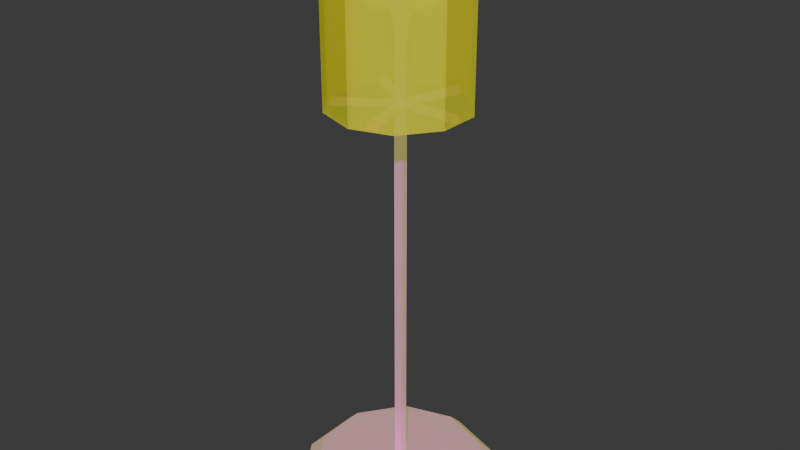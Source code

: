 # Source: lamp.blend  (saved by Blender 5.2.44; exported with 4.5.12 LTS)
import bpy
from mathutils import Matrix  # noqa: F401  (used for matrix-valued properties, if any)

bpy.ops.wm.read_factory_settings(use_empty=True)
scene = bpy.context.scene
scene.name = 'Scene'

# ---- collections
col_collection = bpy.data.collections.new('Collection'); scene.collection.children.link(col_collection)

# ---- images (referenced by path relative to the original .blend; pixels are not part of the script)
import os
ASSET_DIR = os.environ.get("B2B_ASSET_DIR", "")  # directory of the original .blend (textures are referenced by path, not embedded)
HERE = os.path.dirname(os.path.abspath(__file__))  # packed textures are extracted next to this script under _unpacked/

def load_image(name, relpath, width, height, colorspace="sRGB"):
    """Load a texture the original file referenced (path relative to the .blend, or extracted next to this script)."""
    p = next((c for c in (os.path.join(HERE, relpath), os.path.join(ASSET_DIR, relpath)) if relpath and os.path.exists(c)), "")
    if p:
        img = bpy.data.images.load(p, check_existing=True)
        img.name = name
    else:  # same state as the original file: an image datablock whose file is absent (Cycles renders it pink)
        img = bpy.data.images.new(name, width, height)
        img.source = "FILE"
        img.filepath = "//" + (relpath or name)
    img.colorspace_settings.name = colorspace
    return img
img_lamp_color_png = load_image('Lamp-color.png', 'Lamp-color.png', 1024, 1024, 'sRGB')
img_lamp_lumi_png = load_image('Lamp-lumi.png', 'Lamp-lumi.png', 1024, 1024, 'sRGB')

# ---- materials (node trees are filled in below, after node groups)
mat_material_001 = bpy.data.materials.new('Material.001')
mat_material_002 = bpy.data.materials.new('Material.002')

# ---- material node trees
mat_material_001.use_nodes = True; mat_material_001.node_tree.nodes.clear()
_N = mat_material_001.node_tree.nodes; _L = mat_material_001.node_tree.links
n0 = _N.new('ShaderNodeBsdfPrincipled'); n0.name = 'Principled BSDF'; n0.location = (-200, 100)
n0.inputs[1].default_value = 0.5364
n0.inputs[2].default_value = 0.2709
n0.inputs[3].default_value = 1.9
n0.inputs[10].default_value = 0.005
n0.inputs[27].default_value = (0.7768, 1.0, 0.0001325, 1.0)
n1 = _N.new('ShaderNodeOutputMaterial'); n1.name = 'Material Output'; n1.location = (200, 100)
n2 = _N.new('ShaderNodeTexImage'); n2.name = 'Image Texture'; n2.location = (-570, 69)
n2.image = img_lamp_color_png
n3 = _N.new('ShaderNodeTexImage'); n3.name = 'Image Texture.001'; n3.location = (-811, -91)
n3.image = img_lamp_lumi_png
_L.new(n0.outputs[0], n1.inputs[0])
_L.new(n2.outputs[0], n0.inputs[0])
_L.new(n3.outputs[0], n0.inputs[28])
n1.is_active_output = True
mat_material_002.use_nodes = True; mat_material_002.node_tree.nodes.clear()
_N = mat_material_002.node_tree.nodes; _L = mat_material_002.node_tree.links
n0 = _N.new('ShaderNodeBsdfPrincipled'); n0.name = 'Principled BSDF'; n0.location = (-200, 100)
n0.inputs[0].default_value = (0.9421, 0.9005, 0.01439, 1.0)
n0.inputs[4].default_value = 0.5545
n0.inputs[10].default_value = 0.005
n1 = _N.new('ShaderNodeOutputMaterial'); n1.name = 'Material Output'; n1.location = (200, 100)
_L.new(n0.outputs[0], n1.inputs[0])
n1.is_active_output = True

# ---- world
world_world = bpy.data.worlds.new('World'); scene.world = world_world
world_world.use_nodes = True; world_world.node_tree.nodes.clear()
_N = world_world.node_tree.nodes; _L = world_world.node_tree.links
n0 = _N.new('ShaderNodeOutputWorld'); n0.name = 'World Output'; n0.location = (200, 100)
n1 = _N.new('ShaderNodeBackground'); n1.name = 'Background'; n1.location = (-200, 100)
n1.inputs[0].default_value = (0.05088, 0.05088, 0.05088, 1.0)
_L.new(n1.outputs[0], n0.inputs[0])
n0.is_active_output = True
world_world.color = (0.05088, 0.05088, 0.05088)
world_world.sun_shadow_jitter_overblur = 0.0

# ---- meshes
me_circle = bpy.data.meshes.new('Circle')
me_circle.from_pydata([(0.0, 1.0, 0.0), (-0.5878, 0.809, 0.0), (-0.9511, 0.309, 0.0), (-0.9511, -0.309, 0.0), (-0.5878, -0.809, 0.0), (0.0, -1.0, 0.0), (0.5878, -0.809, 0.0), (0.9511, -0.309, 0.0), (0.9511, 0.309, 0.0), (0.5878, 0.809, 0.0), (-1.277e-09, 0.8504, 0.1458), (-0.4999, 0.688, 0.1458), (-0.8088, 0.2628, 0.1458), (-0.8088, -0.2628, 0.1458), (-0.4999, -0.688, 0.1458), (-1.277e-09, -0.8504, 0.1458), (0.4999, -0.688, 0.1458), (0.8088, -0.2628, 0.1458), (0.8088, 0.2628, 0.1458), (0.4999, 0.688, 0.1458), (-0.01866, 0.05742, 0.1458), (-0.01866, 0.05742, 4.585), (-0.06037, -3.725e-09, 0.1458), (0.04884, 0.03549, 4.585), (-0.01866, -0.05742, 0.1458), (0.04884, -0.03549, 4.585), (0.04884, -0.03549, 0.1458), (-0.01866, -0.05742, 4.585), (0.04884, 0.03549, 0.1458), (-0.06037, -3.725e-09, 4.585), (-0.06037, -3.725e-09, 3.939), (-0.01866, 0.05742, 3.939), (0.04884, 0.03549, 3.939), (-0.01866, -0.05742, 3.939), (0.04884, -0.03549, 3.939), (-0.05044, 0.1552, 5.064), (0.1321, 0.09595, 5.064), (0.1321, -0.09595, 5.064), (-0.05044, -0.1552, 5.064), (-0.1632, -8.359e-09, 5.064), (-0.209, -1.114e-08, 4.961), (-0.06458, -0.1988, 4.961), (0.1691, -0.1228, 4.961), (0.1691, 0.1228, 4.961), (-0.06458, 0.1988, 4.961), (-0.04221, 0.1299, 4.84), (0.1105, 0.0803, 4.84), (0.1105, -0.0803, 4.84), (-0.04221, -0.1299, 4.84), (-0.1366, -7.237e-09, 4.84), (-0.08534, -4.427e-09, 4.721), (-0.02637, -0.08116, 4.721), (0.06904, -0.05016, 4.721), (0.06904, 0.05016, 4.721), (-0.02637, 0.08116, 4.721), (-0.06037, -3.725e-09, 3.982), (0.04884, 0.03549, 3.982), (0.04884, -0.03549, 3.982), (-0.01866, -0.05742, 3.982), (-0.01866, 0.05742, 3.982), (0.1437, 0.5875, 3.933), (0.2291, 0.5597, 3.933), (0.2291, 0.5597, 3.988), (0.1437, 0.5875, 3.988), (-0.4615, -0.3908, 3.933), (-0.5143, -0.3182, 3.933), (-0.5143, -0.3182, 3.988), (-0.4615, -0.3908, 3.988), (-0.5143, 0.3182, 3.933), (-0.4615, 0.3908, 3.933), (-0.4615, 0.3908, 3.988), (-0.5143, 0.3182, 3.988), (0.6031, 0.0449, 3.933), (0.6031, -0.0449, 3.933), (0.6031, -0.0449, 3.988), (0.6031, 0.0449, 3.988), (0.2291, -0.5597, 3.933), (0.1437, -0.5875, 3.933), (0.1437, -0.5875, 3.988), (0.2291, -0.5597, 3.988), (-0.02864, 0.08814, 5.162), (0.07498, 0.05447, 5.162), (0.07498, -0.05447, 5.162), (-0.02864, -0.08814, 5.162), (-0.09268, -5.442e-09, 5.162), (-0.01484, 0.04569, 5.203), (0.03886, 0.02824, 5.203), (0.03886, -0.02824, 5.203), (-0.01484, -0.04569, 5.203), (-0.04804, 1.655e-11, 5.203)], [], [(9, 8, 18, 19), (6, 5, 15, 16), (3, 2, 12, 13), (0, 9, 19, 10), (7, 6, 16, 17), (4, 3, 13, 14), (1, 0, 10, 11), (8, 7, 17, 18), (5, 4, 14, 15), (2, 1, 11, 12), (1, 2, 3, 4, 5, 6, 7, 8, 9, 0), (12, 11, 20, 22), (19, 18, 28), (16, 15, 24, 26), (13, 12, 22), (10, 19, 28, 20), (17, 16, 26), (14, 13, 22, 24), (11, 10, 20), (18, 17, 26, 28), (15, 14, 24), (20, 28, 32, 31), (57, 58, 27, 25), (56, 57, 25, 23), (55, 59, 21, 29), (58, 55, 29, 27), (26, 24, 33, 34), (28, 26, 34, 32), (22, 20, 31, 30), (24, 22, 30, 33), (48, 49, 40, 41), (53, 52, 47, 46), (54, 53, 46, 45), (51, 50, 49, 48), (50, 54, 45, 49), (52, 51, 48, 47), (23, 25, 52, 53), (21, 23, 53, 54), (27, 29, 50, 51), (25, 27, 51, 52), (59, 56, 23, 21), (60, 61, 62, 63), (32, 61, 60, 31), (56, 62, 61, 32), (59, 63, 62, 56), (31, 60, 63, 59), (64, 65, 66, 67), (30, 65, 64, 33), (55, 66, 65, 30), (58, 67, 66, 55), (33, 64, 67, 58), (68, 69, 70, 71), (31, 69, 68, 30), (59, 70, 69, 31), (55, 71, 70, 59), (30, 68, 71, 55), (72, 73, 74, 75), (34, 73, 72, 32), (57, 74, 73, 34), (56, 75, 74, 57), (32, 72, 75, 56), (76, 77, 78, 79), (33, 77, 76, 34), (58, 78, 77, 33), (57, 79, 78, 58), (34, 76, 79, 57), (29, 21, 54, 50), (49, 45, 44, 40), (47, 48, 41, 42), (46, 47, 42, 43), (45, 46, 43, 44), (40, 44, 35, 39), (41, 40, 39, 38), (44, 43, 36, 35), (43, 42, 37, 36), (42, 41, 38, 37), (37, 38, 83, 82), (39, 35, 80, 84), (38, 39, 84, 83), (35, 36, 81, 80), (36, 37, 82, 81), (82, 83, 88, 87), (84, 80, 85, 89), (83, 84, 89, 88), (80, 81, 86, 85), (81, 82, 87, 86), (89, 85, 86, 87, 88)])
_uv = me_circle.uv_layers.new(name='UVMap')
_uv.uv.foreach_set('vector', [0.2771, 0.0519, 0.1368, 0.1037, 0.104, 0.06055, 0.2757, 0.004199, 0.05497, 0.3753, 0.1442, 0.4952, 0.1194, 0.5396, 0.003767, 0.3936, 0.4295, 0.4872, 0.5164, 0.3657, 0.5621, 0.3794, 0.4624, 0.5302, 0.421, 0.09532, 0.2771, 0.0519, 0.2757, 0.004199, 0.4455, 0.05079, 0.04938, 0.2247, 0.05497, 0.3753, 0.003767, 0.3936, 0.003686, 0.211, 0.2883, 0.5398, 0.4295, 0.4872, 0.4624, 0.5302, 0.2897, 0.5875, 0.5109, 0.2153, 0.421, 0.09532, 0.4455, 0.05079, 0.5621, 0.1969, 0.1368, 0.1037, 0.04938, 0.2247, 0.003686, 0.211, 0.104, 0.06055, 0.1442, 0.4952, 0.2883, 0.5398, 0.2897, 0.5875, 0.1194, 0.5396, 0.5164, 0.3657, 0.5109, 0.2153, 0.5621, 0.1969, 0.5621, 0.3794, 0.5109, 0.2153, 0.5164, 0.3657, 0.4295, 0.4872, 0.2883, 0.5398, 0.1442, 0.4952, 0.05497, 0.3753, 0.04938, 0.2247, 0.1368, 0.1037, 0.2771, 0.0519, 0.421, 0.09532, 0.7868, 0.1758, 0.9161, 0.2178, 0.7994, 0.3867, 0.782, 0.381, 0.9961, 0.4639, 0.9161, 0.5739, 0.7994, 0.405, 0.6574, 0.5739, 0.5775, 0.4639, 0.7712, 0.3959, 0.782, 0.4107, 0.6574, 0.2178, 0.7868, 0.1758, 0.782, 0.381, 0.9961, 0.3278, 0.9961, 0.4639, 0.7994, 0.405, 0.7994, 0.3867, 0.7868, 0.6159, 0.6574, 0.5739, 0.782, 0.4107, 0.5775, 0.3278, 0.6574, 0.2178, 0.782, 0.381, 0.7712, 0.3959, 0.9161, 0.2178, 0.9961, 0.3278, 0.7994, 0.3867, 0.9161, 0.5739, 0.7868, 0.6159, 0.782, 0.4107, 0.7994, 0.405, 0.5775, 0.4639, 0.5775, 0.3278, 0.7712, 0.3959, 0.8374, 0.8125, 0.8283, 0.8142, 0.6508, 0.7951, 0.8009, 0.6376, 0.8208, 0.8343, 0.8462, 0.8458, 0.9689, 0.9476, 0.7618, 0.9824, 0.8239, 0.8065, 0.8208, 0.8343, 0.7618, 0.9824, 0.6647, 0.7962, 0.865, 0.8251, 0.8512, 0.8009, 0.8118, 0.6463, 0.9998, 0.7399, 0.8462, 0.8458, 0.865, 0.8251, 0.9998, 0.7399, 0.9689, 0.9476, 0.8271, 0.8234, 0.8355, 0.8274, 0.9681, 0.9474, 0.7541, 0.9865, 0.8283, 0.8142, 0.8271, 0.8234, 0.7541, 0.9865, 0.6508, 0.7951, 0.8419, 0.8206, 0.8374, 0.8125, 0.8009, 0.6376, 0.997, 0.7317, 0.8355, 0.8274, 0.8419, 0.8206, 0.997, 0.7317, 0.9681, 0.9474, 0.04271, 0.949, 0.03409, 0.8572, 0.05023, 0.8656, 0.06121, 0.9283, 0.1875, 0.8661, 0.1562, 0.964, 0.137, 0.9526, 0.1672, 0.8767, 0.1113, 0.7906, 0.1875, 0.8661, 0.1672, 0.8767, 0.1103, 0.8136, 0.02956, 0.965, 0.02216, 0.8485, 0.03409, 0.8572, 0.04271, 0.949, 0.02216, 0.8485, 0.1113, 0.7906, 0.1103, 0.8136, 0.03409, 0.8572, 0.1562, 0.964, 0.02956, 0.965, 0.04271, 0.949, 0.137, 0.9526, 0.2115, 0.8352, 0.177, 0.9808, 0.1562, 0.964, 0.1875, 0.8661, 0.1025, 0.7636, 0.2115, 0.8352, 0.1875, 0.8661, 0.1113, 0.7906, 0.01285, 0.9808, 0.003906, 0.8423, 0.02216, 0.8485, 0.02956, 0.965, 0.177, 0.9808, 0.01285, 0.9808, 0.02956, 0.965, 0.1562, 0.964, 0.8512, 0.8009, 0.8239, 0.8065, 0.6647, 0.7962, 0.8118, 0.6463, 0.3975, 0.9244, 0.3828, 0.9057, 0.3925, 0.895, 0.4072, 0.9137, 0.3229, 0.8348, 0.3828, 0.9057, 0.3975, 0.9244, 0.3229, 0.9854, 0.4671, 0.834, 0.3925, 0.895, 0.3828, 0.9057, 0.3229, 0.8348, 0.4671, 0.9846, 0.4072, 0.9137, 0.3925, 0.895, 0.4671, 0.834, 0.3229, 0.9854, 0.3975, 0.9244, 0.4072, 0.9137, 0.4671, 0.9846, 0.193, 0.6961, 0.1745, 0.6886, 0.1637, 0.6838, 0.1825, 0.6756, 0.1123, 0.7561, 0.1745, 0.6886, 0.193, 0.6961, 0.248, 0.7495, 0.1123, 0.6185, 0.1637, 0.6838, 0.1745, 0.6886, 0.1123, 0.7561, 0.2486, 0.6201, 0.1825, 0.6756, 0.1637, 0.6838, 0.1123, 0.6185, 0.248, 0.7495, 0.193, 0.6961, 0.1825, 0.6756, 0.2486, 0.6201, 0.5417, 0.7729, 0.5269, 0.7543, 0.5366, 0.7436, 0.5513, 0.7623, 0.4671, 0.6834, 0.5269, 0.7543, 0.5417, 0.7729, 0.4671, 0.834, 0.6112, 0.6826, 0.5366, 0.7436, 0.5269, 0.7543, 0.4671, 0.6834, 0.6112, 0.8331, 0.5513, 0.7623, 0.5366, 0.7436, 0.6112, 0.6826, 0.4671, 0.834, 0.5417, 0.7729, 0.5513, 0.7623, 0.6112, 0.8331, 0.3925, 0.7436, 0.4072, 0.7623, 0.3975, 0.7729, 0.3828, 0.7543, 0.4671, 0.8331, 0.4072, 0.7623, 0.3925, 0.7436, 0.4671, 0.6826, 0.3229, 0.834, 0.3975, 0.7729, 0.4072, 0.7623, 0.4671, 0.8331, 0.3229, 0.6834, 0.3828, 0.7543, 0.3975, 0.7729, 0.3229, 0.834, 0.4671, 0.6826, 0.3925, 0.7436, 0.3828, 0.7543, 0.3229, 0.6834, 0.5366, 0.895, 0.5514, 0.9137, 0.5417, 0.9244, 0.5269, 0.9057, 0.6112, 0.9846, 0.5514, 0.9137, 0.5366, 0.895, 0.6112, 0.834, 0.4671, 0.9854, 0.5417, 0.9244, 0.5514, 0.9137, 0.6112, 0.9846, 0.4671, 0.8348, 0.5269, 0.9057, 0.5417, 0.9244, 0.4671, 0.9854, 0.6112, 0.834, 0.5366, 0.895, 0.5269, 0.9057, 0.4671, 0.8348, 0.003906, 0.8423, 0.1025, 0.7636, 0.1113, 0.7906, 0.02216, 0.8485, 0.03409, 0.8572, 0.1103, 0.8136, 0.1099, 0.8376, 0.05023, 0.8656, 0.137, 0.9526, 0.04271, 0.949, 0.06121, 0.9283, 0.12, 0.9368, 0.1672, 0.8767, 0.137, 0.9526, 0.12, 0.9368, 0.1468, 0.8852, 0.1103, 0.8136, 0.1672, 0.8767, 0.1468, 0.8852, 0.1099, 0.8376, 0.05023, 0.8656, 0.1099, 0.8376, 0.1051, 0.8555, 0.0671, 0.8742, 0.06121, 0.9283, 0.05023, 0.8656, 0.0671, 0.8742, 0.07304, 0.915, 0.1099, 0.8376, 0.1468, 0.8852, 0.1294, 0.8873, 0.1051, 0.8555, 0.1468, 0.8852, 0.12, 0.9368, 0.1112, 0.9198, 0.1294, 0.8873, 0.12, 0.9368, 0.06121, 0.9283, 0.07304, 0.915, 0.1112, 0.9198, 0.1112, 0.9198, 0.07304, 0.915, 0.08528, 0.9006, 0.1026, 0.9039, 0.0671, 0.8742, 0.1051, 0.8555, 0.1004, 0.8748, 0.08342, 0.8819, 0.07304, 0.915, 0.0671, 0.8742, 0.08342, 0.8819, 0.08528, 0.9006, 0.1051, 0.8555, 0.1294, 0.8873, 0.1121, 0.8884, 0.1004, 0.8748, 0.1294, 0.8873, 0.1112, 0.9198, 0.1026, 0.9039, 0.1121, 0.8884, 0.1026, 0.9039, 0.08528, 0.9006, 0.09153, 0.8942, 0.09896, 0.896, 0.08342, 0.8819, 0.1004, 0.8748, 0.09854, 0.8834, 0.09114, 0.8862, 0.08528, 0.9006, 0.08342, 0.8819, 0.09114, 0.8862, 0.09153, 0.8942, 0.1004, 0.8748, 0.1121, 0.8884, 0.1033, 0.8895, 0.09854, 0.8834, 0.1121, 0.8884, 0.1026, 0.9039, 0.09896, 0.896, 0.1033, 0.8895, 0.09114, 0.8862, 0.09854, 0.8834, 0.1033, 0.8895, 0.09896, 0.896, 0.09153, 0.8942])
me_circle.materials.append(mat_material_001)
me_circle.update()
me_circle_001 = bpy.data.meshes.new('Circle.001')
me_circle_001.from_pydata([(-0.3787, 0.5109, 5.562), (0.00604, 0.6359, 5.562), (0.3689, 0.518, 5.562), (0.6067, 0.1908, 5.562), (0.6067, -0.1908, 5.562), (0.3689, -0.518, 5.562), (0.00604, -0.6359, 5.562), (-0.3787, -0.5109, 5.562), (-0.6029, -0.2023, 5.562), (-0.6029, 0.2023, 5.562), (0.3689, -0.518, 3.932), (0.6067, -0.1908, 3.932), (-0.3787, -0.5109, 3.932), (0.00604, -0.6359, 3.932), (0.6067, 0.1908, 3.932), (0.3689, 0.518, 3.932), (0.00604, 0.6359, 3.932), (-0.3787, 0.5109, 3.932), (-0.6029, 0.2023, 3.932), (-0.6029, -0.2023, 3.932)], [], [(12, 7, 6, 13), (16, 1, 0, 17), (4, 11, 10, 5), (2, 15, 14, 3), (8, 19, 18, 9), (16, 15, 2, 1), (18, 17, 0, 9), (14, 11, 4, 3), (10, 13, 6, 5), (12, 19, 8, 7)])
_uv = me_circle_001.uv_layers.new(name='UVMap')
_uv.uv.foreach_set('vector', [0.0, 0.0, 0.0, 0.0, 0.0, 0.0, 0.0, 0.0, 0.0, 0.0, 0.0, 0.0, 0.0, 0.0, 0.0, 0.0, 0.0, 0.0, 0.0, 0.0, 0.0, 0.0, 0.0, 0.0, 0.0, 0.0, 0.0, 0.0, 0.0, 0.0, 0.0, 0.0, 0.0, 0.0, 0.0, 0.0, 0.0, 0.0, 0.0, 0.0, 0.0, 0.0, 0.0, 0.0, 0.0, 0.0, 0.0, 0.0, 0.0, 0.0, 0.0, 0.0, 0.0, 0.0, 0.0, 0.0, 0.0, 0.0, 0.0, 0.0, 0.0, 0.0, 0.0, 0.0, 0.0, 0.0, 0.0, 0.0, 0.0, 0.0, 0.0, 0.0, 0.0, 0.0, 0.0, 0.0, 0.0, 0.0, 0.0, 0.0])
me_circle_001.materials.append(mat_material_002)
me_circle_001.update()

# ---- objects
ob_circle = bpy.data.objects.new('Circle', me_circle)
ob_circle_001 = bpy.data.objects.new('Circle.001', me_circle_001)

# ---- transforms, parenting, visibility, modifiers, constraints
ob_circle.location = (0.0, 0.0, 0.0)
ob_circle.scale = (2.627, 2.627, 2.627)
ob_circle_001.location = (0.0, 0.0, 0.0)
ob_circle_001.scale = (2.627, 2.627, 2.627)
_m = ob_circle_001.modifiers.new('Solidify', 'SOLIDIFY')
_m.thickness = 0.04

# ---- collection membership
col_collection.objects.link(ob_circle)
col_collection.objects.link(ob_circle_001)

# ---- scene / render settings (as saved in the file)
scene.frame_start = 1; scene.frame_end = 250; scene.frame_set(1)
scene.render.engine = 'BLENDER_EEVEE_NEXT'
scene.render.bake_bias = 0.0
scene.render.bake_samples = 0
scene.render.compositor_device = 'GPU'
scene.eevee.use_volume_custom_range = False
scene.eevee.fast_gi_thickness_near = 0.1
scene.eevee.fast_gi_thickness_far = 0.0
scene.eevee.ray_tracing_options.screen_trace_thickness = 0.1
bpy.context.view_layer.update()

# ---- added for rendering (the .blend has no active camera and no usable light): camera, sun
cam_auto = bpy.data.cameras.new('AutoCamera')
cam_auto.lens = 50.0
cam_auto.sensor_width = 36.0
cam_auto.clip_end = 1000.0
ob_auto_camera = bpy.data.objects.new('AutoCamera', cam_auto)
scene.collection.objects.link(ob_auto_camera)
ob_auto_camera.location = (15.0927, -18.1113, 19.3803)
ob_auto_camera.rotation_euler = (1.09748, -7.21219e-08, 0.694738)
scene.camera = ob_auto_camera
light_auto_sun = bpy.data.lights.new('AutoSun', 'SUN')
light_auto_sun.energy = 3.0
light_auto_sun.angle = 0.0523599
ob_auto_sun = bpy.data.objects.new('AutoSun', light_auto_sun)
scene.collection.objects.link(ob_auto_sun)
ob_auto_sun.rotation_euler = (0.872665, 0.174533, 0.523599)
bpy.context.view_layer.update()
